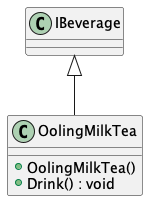

The diagram above was rendered by PlantUML. Its source (embedded in the PNG):
@startuml
class OolingMilkTea {
    + OolingMilkTea()
    + Drink() : void
}
IBeverage <|-- OolingMilkTea
@enduml